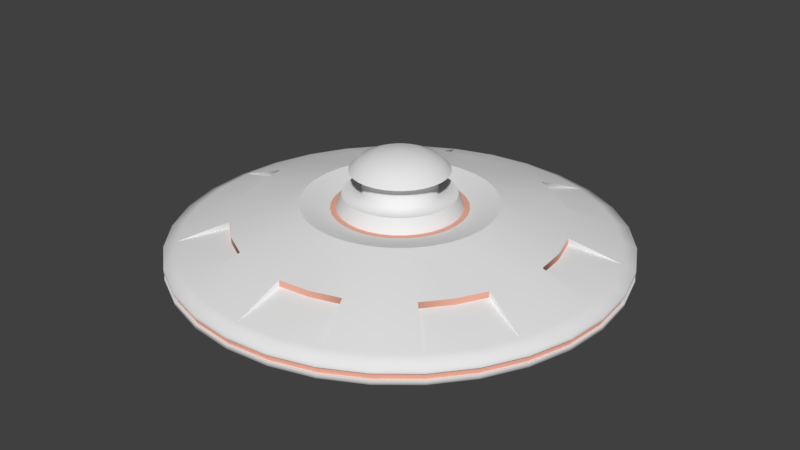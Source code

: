 # Source: AlienShip.blend  (saved by Blender 2.79.0; exported with 4.5.12 LTS)
import bpy
from mathutils import Matrix  # noqa: F401  (used for matrix-valued properties, if any)

bpy.ops.wm.read_factory_settings(use_empty=True)
scene = bpy.context.scene
scene.name = 'Scene'

# ---- collections
col_collection_1 = bpy.data.collections.new('Collection 1'); scene.collection.children.link(col_collection_1)

# ---- materials (node trees are filled in below, after node groups)
mat_shiny = bpy.data.materials.new('Shiny')
mat_shiny.alpha_threshold = 0.0
mat_shiny.roughness = 0.5
mat_lit = bpy.data.materials.new('Lit')
mat_lit.alpha_threshold = 0.0
mat_lit.roughness = 0.5
mat_material = bpy.data.materials.new('Material')
mat_material.alpha_threshold = 0.0
mat_material.roughness = 0.5

# ---- material node trees
mat_shiny.use_nodes = True; mat_shiny.node_tree.nodes.clear()
_N = mat_shiny.node_tree.nodes; _L = mat_shiny.node_tree.links
n0 = _N.new('ShaderNodeOutputMaterial'); n0.name = 'Material Output'; n0.location = (300, 300)
n1 = _N.new('ShaderNodeBsdfDiffuse'); n1.name = 'Diffuse BSDF'; n1.location = (10, 300)
_L.new(n1.outputs[0], n0.inputs[0])
n0.is_active_output = True
mat_lit.use_nodes = True; mat_lit.node_tree.nodes.clear()
_N = mat_lit.node_tree.nodes; _L = mat_lit.node_tree.links
n0 = _N.new('ShaderNodeOutputMaterial'); n0.name = 'Material Output'; n0.location = (300, 300)
n1 = _N.new('ShaderNodeBsdfDiffuse'); n1.name = 'Diffuse BSDF'; n1.location = (10, 300)
n1.inputs[0].default_value = (0.8, 0.406, 0.3071, 1.0)
_L.new(n1.outputs[0], n0.inputs[0])
n0.is_active_output = True
mat_material.use_nodes = True; mat_material.node_tree.nodes.clear()
_N = mat_material.node_tree.nodes; _L = mat_material.node_tree.links
n0 = _N.new('ShaderNodeOutputMaterial'); n0.name = 'Material Output'; n0.location = (300, 300)
n1 = _N.new('ShaderNodeBsdfDiffuse'); n1.name = 'Diffuse BSDF'; n1.location = (10, 300)
_L.new(n1.outputs[0], n0.inputs[0])
n0.is_active_output = True

# ---- world
world_world = bpy.data.worlds.new('World'); scene.world = world_world
world_world.color = (0.05088, 0.05088, 0.05088)
world_world.use_sun_shadow = False
world_world.sun_shadow_jitter_overblur = 0.0
world_world.cycles.sampling_method = 'MANUAL'

# ---- meshes
me_alienship = bpy.data.meshes.new('AlienShip')
me_alienship.from_pydata([(0.0, -0.01515, -1.0), (7.392e-08, 0.1765, -0.4259), (0.1951, -0.01515, -0.9808), (0.08309, 0.1765, -0.4177), (0.3827, -0.01515, -0.9239), (0.163, 0.1765, -0.3935), (0.5556, -0.01515, -0.8315), (0.2366, 0.1765, -0.3541), (0.7071, -0.01515, -0.7071), (0.3012, 0.1765, -0.3012), (0.8315, -0.01515, -0.5556), (0.3541, 0.1765, -0.2366), (0.9239, -0.01515, -0.3827), (0.3935, 0.1765, -0.163), (0.9808, -0.01515, -0.1951), (0.4177, 0.1765, -0.08309), (1.0, -0.01515, -7.484e-08), (0.4259, 0.1765, -2.008e-07), (0.9808, -0.01515, 0.1951), (0.4177, 0.1765, 0.08309), (0.9239, -0.01515, 0.3827), (0.3935, 0.1765, 0.163), (0.8315, -0.01515, 0.5556), (0.3541, 0.1765, 0.2366), (0.7071, -0.01515, 0.7071), (0.3012, 0.1765, 0.3012), (0.5556, -0.01515, 0.8315), (0.2366, 0.1765, 0.3541), (0.3827, -0.01515, 0.9239), (0.163, 0.1765, 0.3935), (0.1951, -0.01515, 0.9808), (0.08309, 0.1765, 0.4177), (-3.258e-07, -0.01515, 1.0), (-6.486e-08, 0.1765, 0.4259), (-0.1951, -0.01515, 0.9808), (-0.08309, 0.1765, 0.4177), (-0.3827, -0.01515, 0.9239), (-0.163, 0.1765, 0.3935), (-0.5556, -0.01515, 0.8315), (-0.2366, 0.1765, 0.3541), (-0.7071, -0.01515, 0.7071), (-0.3012, 0.1765, 0.3012), (-0.8315, -0.01515, 0.5556), (-0.3541, 0.1765, 0.2366), (-0.9239, -0.01515, 0.3827), (-0.3935, 0.1765, 0.163), (-0.9808, -0.01515, 0.1951), (-0.4177, 0.1765, 0.08309), (-1.0, -0.01515, -9.649e-07), (-0.4259, 0.1765, -5.799e-07), (-0.9808, -0.01515, -0.1951), (-0.4177, 0.1765, -0.08309), (-0.9239, -0.01515, -0.3827), (-0.3935, 0.1765, -0.163), (-0.8315, -0.01515, -0.5556), (-0.3541, 0.1765, -0.2366), (-0.7071, -0.01515, -0.7071), (-0.3012, 0.1765, -0.3012), (-0.5556, -0.01515, -0.8315), (-0.2366, 0.1765, -0.3541), (-0.3827, -0.01515, -0.9239), (-0.163, 0.1765, -0.3935), (-0.1951, -0.01515, -0.9808), (-0.08309, 0.1765, -0.4177), (0.0, 0.002243, -1.0), (0.1951, 0.002243, -0.9808), (0.3827, 0.002243, -0.9239), (0.5556, 0.002243, -0.8315), (0.7071, 0.002243, -0.7071), (0.8315, 0.002243, -0.5556), (0.9239, 0.002243, -0.3827), (0.9808, 0.002243, -0.1951), (1.0, 0.002243, -7.56e-08), (0.9808, 0.002243, 0.1951), (0.9239, 0.002243, 0.3827), (0.8315, 0.002243, 0.5556), (0.7071, 0.002243, 0.7071), (0.5556, 0.002243, 0.8315), (0.3827, 0.002243, 0.9239), (0.1951, 0.002243, 0.9808), (-3.258e-07, 0.002243, 1.0), (-0.1951, 0.002243, 0.9808), (-0.3827, 0.002243, 0.9239), (-0.5556, 0.002243, 0.8315), (-0.7071, 0.002243, 0.7071), (-0.8315, 0.002243, 0.5556), (-0.9239, 0.002243, 0.3827), (-0.9808, 0.002243, 0.1951), (-1.0, 0.002243, -9.657e-07), (-0.9808, 0.002243, -0.1951), (-0.9239, 0.002243, -0.3827), (-0.8315, 0.002243, -0.5556), (-0.7071, 0.002243, -0.7071), (-0.5556, 0.002243, -0.8315), (-0.3827, 0.002243, -0.9239), (-0.1951, 0.002243, -0.9808), (3.191e-08, 0.1071, -0.7177), (0.14, 0.1071, -0.7039), (0.2747, 0.1071, -0.6631), (0.3987, 0.1071, -0.5968), (0.5075, 0.1071, -0.5075), (0.5968, 0.1071, -0.3987), (0.6631, 0.1071, -0.2747), (0.7039, 0.1071, -0.14), (0.7177, 0.1071, -1.379e-07), (0.7039, 0.1071, 0.14), (0.6631, 0.1071, 0.2747), (0.5968, 0.1071, 0.3987), (0.5075, 0.1071, 0.5075), (0.3987, 0.1071, 0.5968), (0.2747, 0.1071, 0.6631), (0.14, 0.1071, 0.7039), (-2.02e-07, 0.1071, 0.7177), (-0.14, 0.1071, 0.7039), (-0.2747, 0.1071, 0.6631), (-0.3987, 0.1071, 0.5968), (-0.5075, 0.1071, 0.5075), (-0.5968, 0.1071, 0.3987), (-0.6631, 0.1071, 0.2747), (-0.7039, 0.1071, 0.14), (-0.7177, 0.1071, -7.767e-07), (-0.7039, 0.1071, -0.14), (-0.6631, 0.1071, -0.2747), (-0.5968, 0.1071, -0.3987), (-0.5075, 0.1071, -0.5075), (-0.3987, 0.1071, -0.5968), (-0.2747, 0.1071, -0.6631), (-0.14, 0.1071, -0.7039), (0.0529, 0.1503, -0.266), (4.594e-08, 0.1503, -0.2712), (0.1038, 0.1503, -0.2505), (0.1507, 0.1503, -0.2255), (0.1917, 0.1503, -0.1917), (0.2255, 0.1503, -0.1507), (0.2505, 0.1503, -0.1038), (0.266, 0.1503, -0.0529), (0.2712, 0.1503, -2.052e-07), (0.266, 0.1503, 0.0529), (0.2505, 0.1503, 0.1038), (0.2255, 0.1503, 0.1507), (0.1917, 0.1503, 0.1917), (0.1507, 0.1503, 0.2255), (0.1038, 0.1503, 0.2505), (0.0529, 0.1503, 0.266), (1.398e-08, 0.1503, 0.2712), (-0.0529, 0.1503, 0.266), (-0.1038, 0.1503, 0.2505), (-0.1507, 0.1503, 0.2255), (-0.1917, 0.1503, 0.1917), (-0.2255, 0.1503, 0.1507), (-0.2505, 0.1503, 0.1038), (-0.266, 0.1503, 0.0529), (-0.2712, 0.1503, -4.883e-07), (-0.266, 0.1503, -0.0529), (-0.2505, 0.1503, -0.1038), (-0.2255, 0.1503, -0.1507), (-0.1917, 0.1503, -0.1917), (-0.1507, 0.1503, -0.2255), (-0.1038, 0.1503, -0.2505), (-0.0529, 0.1503, -0.266), (0.05765, 0.1503, -0.2898), (8.595e-08, 0.1503, -0.2955), (0.1131, 0.1503, -0.273), (0.1642, 0.1503, -0.2457), (0.2089, 0.1503, -0.2089), (0.2457, 0.1503, -0.1642), (0.273, 0.1503, -0.1131), (0.2898, 0.1503, -0.05765), (0.2955, 0.1503, -2.328e-07), (0.2898, 0.1503, 0.05765), (0.273, 0.1503, 0.1131), (0.2457, 0.1503, 0.1642), (0.2089, 0.1503, 0.2089), (0.1642, 0.1503, 0.2457), (0.1131, 0.1503, 0.273), (0.05765, 0.1503, 0.2898), (-1.034e-08, 0.1503, 0.2955), (-0.05765, 0.1503, 0.2898), (-0.1131, 0.1503, 0.273), (-0.1642, 0.1503, 0.2457), (-0.2089, 0.1503, 0.2089), (-0.2457, 0.1503, 0.1642), (-0.273, 0.1503, 0.1131), (-0.2898, 0.1503, 0.05765), (-0.2955, 0.1503, -4.958e-07), (-0.2898, 0.1503, -0.05765), (-0.273, 0.1503, -0.1131), (-0.2457, 0.1503, -0.1642), (-0.2089, 0.1503, -0.209), (-0.1642, 0.1503, -0.2457), (-0.1131, 0.1503, -0.273), (-0.05765, 0.1503, -0.2898), (0.04813, 0.216, -0.242), (5.039e-08, 0.216, -0.2467), (0.09441, 0.216, -0.2279), (0.1371, 0.216, -0.2051), (0.1744, 0.216, -0.1744), (0.2051, 0.216, -0.1371), (0.2279, 0.216, -0.09441), (0.242, 0.216, -0.04813), (0.2467, 0.216, -2.158e-07), (0.242, 0.216, 0.04813), (0.2279, 0.216, 0.09441), (0.2051, 0.216, 0.1371), (0.1744, 0.216, 0.1744), (0.1371, 0.216, 0.2051), (0.09441, 0.216, 0.2279), (0.04813, 0.216, 0.242), (2.132e-08, 0.216, 0.2467), (-0.04813, 0.216, 0.242), (-0.09441, 0.216, 0.2279), (-0.1371, 0.216, 0.2051), (-0.1744, 0.216, 0.1744), (-0.2051, 0.216, 0.1371), (-0.2279, 0.216, 0.09441), (-0.242, 0.216, 0.04813), (-0.2467, 0.216, -4.733e-07), (-0.242, 0.216, -0.04813), (-0.2279, 0.216, -0.09441), (-0.2051, 0.216, -0.1371), (-0.1744, 0.216, -0.1744), (-0.1371, 0.216, -0.2051), (-0.09441, 0.216, -0.2279), (-0.04813, 0.216, -0.242), (0.03149, 0.216, -0.1583), (6.822e-08, 0.216, -0.1614), (0.06178, 0.216, -0.1491), (0.08969, 0.216, -0.1342), (0.1142, 0.216, -0.1142), (0.1342, 0.216, -0.08969), (0.1491, 0.216, -0.06178), (0.1583, 0.216, -0.0315), (0.1614, 0.216, -2.436e-07), (0.1583, 0.216, 0.03149), (0.1491, 0.216, 0.06178), (0.1342, 0.216, 0.08969), (0.1142, 0.216, 0.1142), (0.08969, 0.216, 0.1342), (0.06178, 0.216, 0.1491), (0.03149, 0.216, 0.1583), (4.919e-08, 0.216, 0.1614), (-0.03149, 0.216, 0.1583), (-0.06178, 0.216, 0.1491), (-0.08969, 0.216, 0.1342), (-0.1142, 0.216, 0.1142), (-0.1342, 0.216, 0.08969), (-0.1491, 0.216, 0.06178), (-0.1583, 0.216, 0.03149), (-0.1614, 0.216, -4.122e-07), (-0.1583, 0.216, -0.0315), (-0.1491, 0.216, -0.06178), (-0.1342, 0.216, -0.08969), (-0.1142, 0.216, -0.1142), (-0.08969, 0.216, -0.1342), (-0.06178, 0.216, -0.1491), (-0.03149, 0.216, -0.1583), (0.0, -0.04592, -1.0), (0.1951, -0.04592, -0.9808), (0.3827, -0.04592, -0.9239), (0.5556, -0.04592, -0.8315), (0.7071, -0.04592, -0.7071), (0.8315, -0.04592, -0.5556), (0.9239, -0.04592, -0.3827), (0.9808, -0.04592, -0.1951), (1.0, -0.04592, -7.349e-08), (0.9808, -0.04592, 0.1951), (0.9239, -0.04592, 0.3827), (0.8315, -0.04592, 0.5556), (0.7071, -0.04592, 0.7071), (0.5556, -0.04592, 0.8315), (0.3827, -0.04592, 0.9239), (0.1951, -0.04592, 0.9808), (-3.258e-07, -0.04592, 1.0), (-0.1951, -0.04592, 0.9808), (-0.3827, -0.04592, 0.9239), (-0.5556, -0.04592, 0.8315), (-0.7071, -0.04592, 0.7071), (-0.8315, -0.04592, 0.5556), (-0.9239, -0.04592, 0.3827), (-0.9808, -0.04592, 0.1951), (-1.0, -0.04592, -9.636e-07), (-0.9808, -0.04592, -0.1951), (-0.9239, -0.04592, -0.3827), (-0.8315, -0.04592, -0.5556), (-0.7071, -0.04592, -0.7071), (-0.5556, -0.04592, -0.8315), (-0.3827, -0.04592, -0.9239), (-0.1951, -0.04592, -0.9808), (-4.337e-19, -0.0613, -1.0), (0.1951, -0.0613, -0.9808), (0.3827, -0.0613, -0.9239), (0.5556, -0.0613, -0.8315), (0.7071, -0.0613, -0.7071), (0.8315, -0.0613, -0.5556), (0.9239, -0.0613, -0.3827), (0.9808, -0.0613, -0.1951), (1.0, -0.0613, -7.282e-08), (0.9808, -0.0613, 0.1951), (0.9239, -0.0613, 0.3827), (0.8315, -0.0613, 0.5556), (0.7071, -0.0613, 0.7071), (0.5556, -0.0613, 0.8315), (0.3827, -0.0613, 0.9239), (0.1951, -0.0613, 0.9808), (-3.258e-07, -0.0613, 1.0), (-0.1951, -0.0613, 0.9808), (-0.3827, -0.0613, 0.9239), (-0.5556, -0.0613, 0.8315), (-0.7071, -0.0613, 0.7071), (-0.8315, -0.0613, 0.5556), (-0.9239, -0.0613, 0.3827), (-0.9808, -0.0613, 0.1951), (-1.0, -0.0613, -9.629e-07), (-0.9808, -0.0613, -0.1951), (-0.9239, -0.0613, -0.3827), (-0.8315, -0.0613, -0.5556), (-0.7071, -0.0613, -0.7071), (-0.5556, -0.0613, -0.8315), (-0.3827, -0.0613, -0.9239), (-0.1951, -0.0613, -0.9808), (4.078e-08, -0.1572, -0.6566), (0.1281, -0.1572, -0.6439), (0.2513, -0.1572, -0.6066), (0.3648, -0.1572, -0.5459), (0.4643, -0.1572, -0.4643), (0.5459, -0.1572, -0.3648), (0.6066, -0.1572, -0.2513), (0.6439, -0.1572, -0.1281), (0.6566, -0.1572, -1.406e-07), (0.6439, -0.1572, 0.1281), (0.6066, -0.1572, 0.2513), (0.5459, -0.1572, 0.3648), (0.4643, -0.1572, 0.4643), (0.3648, -0.1572, 0.5459), (0.2513, -0.1572, 0.6066), (0.1281, -0.1572, 0.6439), (-1.732e-07, -0.1572, 0.6566), (-0.1281, -0.1572, 0.6439), (-0.2513, -0.1572, 0.6066), (-0.3648, -0.1572, 0.5459), (-0.4643, -0.1572, 0.4643), (-0.5459, -0.1572, 0.3648), (-0.6066, -0.1572, 0.2513), (-0.6439, -0.1572, 0.1281), (-0.6566, -0.1572, -7.25e-07), (-0.6439, -0.1572, -0.1281), (-0.6066, -0.1572, -0.2513), (-0.5459, -0.1572, -0.3648), (-0.4643, -0.1572, -0.4643), (-0.3648, -0.1572, -0.5459), (-0.2513, -0.1572, -0.6066), (-0.1281, -0.1572, -0.6439), (7.293e-08, -0.2126, -0.416), (0.08116, -0.2126, -0.408), (0.1592, -0.2126, -0.3844), (0.2311, -0.2126, -0.3459), (0.2942, -0.2126, -0.2942), (0.3459, -0.2126, -0.2311), (0.3844, -0.2126, -0.1592), (0.408, -0.2126, -0.08116), (0.416, -0.2126, -1.954e-07), (0.408, -0.2126, 0.08116), (0.3844, -0.2126, 0.1592), (0.3459, -0.2126, 0.2311), (0.2942, -0.2126, 0.2942), (0.2311, -0.2126, 0.3459), (0.1592, -0.2126, 0.3844), (0.08116, -0.2126, 0.408), (-6.263e-08, -0.2126, 0.416), (-0.08116, -0.2126, 0.408), (-0.1592, -0.2126, 0.3844), (-0.2311, -0.2126, 0.3459), (-0.2942, -0.2126, 0.2942), (-0.3459, -0.2126, 0.2311), (-0.3844, -0.2126, 0.1592), (-0.408, -0.2126, 0.08116), (-0.416, -0.2126, -5.657e-07), (-0.408, -0.2126, -0.08116), (-0.3844, -0.2126, -0.1592), (-0.3459, -0.2126, -0.2311), (-0.2942, -0.2126, -0.2942), (-0.2311, -0.2126, -0.3459), (-0.1592, -0.2126, -0.3844), (-0.08116, -0.2126, -0.408), (-1.757e-08, -0.288, -0.1628), (0.03176, -0.288, -0.1597), (0.06231, -0.288, -0.1504), (0.09046, -0.288, -0.1354), (0.1151, -0.288, -0.1151), (0.1354, -0.288, -0.09046), (0.1504, -0.288, -0.06231), (0.1597, -0.288, -0.03176), (0.1628, -0.288, -1.873e-07), (0.1597, -0.288, 0.03176), (0.1504, -0.288, 0.06231), (0.1354, -0.288, 0.09046), (0.1151, -0.288, 0.1151), (0.09046, -0.288, 0.1354), (0.06231, -0.288, 0.1504), (0.03176, -0.288, 0.1597), (-2.386e-08, -0.288, 0.1628), (-0.03176, -0.288, 0.1597), (-0.06231, -0.288, 0.1504), (-0.09046, -0.288, 0.1354), (-0.1151, -0.288, 0.1151), (-0.1354, -0.288, 0.09046), (-0.1504, -0.288, 0.06231), (-0.1597, -0.288, 0.03176), (-0.1628, -0.288, -3.36e-07), (-0.1597, -0.288, -0.03176), (-0.1504, -0.288, -0.06231), (-0.1354, -0.288, -0.09046), (-0.1151, -0.288, -0.1151), (-0.09046, -0.288, -0.1354), (-0.06231, -0.288, -0.1504), (-0.03176, -0.288, -0.1597), (7.096e-08, -0.288, -0.4347), (0.0848, -0.288, -0.4263), (0.1663, -0.288, -0.4016), (0.2415, -0.288, -0.3614), (0.3074, -0.288, -0.3074), (0.3614, -0.288, -0.2415), (0.4016, -0.288, -0.1663), (0.4263, -0.288, -0.0848), (0.4347, -0.288, -1.873e-07), (0.4263, -0.288, 0.0848), (0.4016, -0.288, 0.1663), (0.3614, -0.288, 0.2415), (0.3074, -0.288, 0.3074), (0.2415, -0.288, 0.3614), (0.1663, -0.288, 0.4016), (0.0848, -0.288, 0.4263), (-7.068e-08, -0.288, 0.4347), (-0.0848, -0.288, 0.4263), (-0.1663, -0.288, 0.4016), (-0.2415, -0.288, 0.3614), (-0.3074, -0.288, 0.3074), (-0.3614, -0.288, 0.2415), (-0.4016, -0.288, 0.1663), (-0.4263, -0.288, 0.0848), (-0.4347, -0.288, -5.742e-07), (-0.4263, -0.288, -0.0848), (-0.4016, -0.288, -0.1663), (-0.3614, -0.288, -0.2415), (-0.3074, -0.288, -0.3074), (-0.2415, -0.288, -0.3614), (-0.1663, -0.288, -0.4016), (-0.0848, -0.288, -0.4263), (-1.757e-08, -0.2287, -0.1628), (0.03176, -0.2287, -0.1597), (0.06231, -0.2287, -0.1504), (0.09046, -0.2287, -0.1354), (0.1151, -0.2287, -0.1151), (0.1354, -0.2287, -0.09046), (0.1504, -0.2287, -0.06231), (0.1597, -0.2287, -0.03176), (0.1628, -0.2287, -1.898e-07), (0.1597, -0.2287, 0.03176), (0.1504, -0.2287, 0.06231), (0.1354, -0.2287, 0.09046), (0.1151, -0.2287, 0.1151), (0.09046, -0.2287, 0.1354), (0.06231, -0.2287, 0.1504), (0.03176, -0.2287, 0.1597), (-2.386e-08, -0.2287, 0.1628), (-0.03176, -0.2287, 0.1597), (-0.06231, -0.2287, 0.1504), (-0.09046, -0.2287, 0.1354), (-0.1151, -0.2287, 0.1151), (-0.1354, -0.2287, 0.09046), (-0.1504, -0.2287, 0.06231), (-0.1597, -0.2287, 0.03176), (-0.1628, -0.2287, -3.386e-07), (-0.1597, -0.2287, -0.03176), (-0.1504, -0.2287, -0.06231), (-0.1354, -0.2287, -0.09046), (-0.1151, -0.2287, -0.1151), (-0.09046, -0.2287, -0.1354), (-0.06231, -0.2287, -0.1504), (-0.03176, -0.2287, -0.1597), (0.03149, 0.3203, -0.1583), (6.822e-08, 0.3203, -0.1614), (0.06178, 0.3203, -0.1491), (0.08969, 0.3203, -0.1342), (0.1142, 0.3203, -0.1142), (0.1342, 0.3203, -0.08969), (0.1491, 0.3203, -0.06178), (0.1583, 0.3203, -0.0315), (0.1614, 0.3203, -2.482e-07), (0.1583, 0.3203, 0.03149), (0.1491, 0.3203, 0.06178), (0.1342, 0.3203, 0.08969), (0.1142, 0.3203, 0.1142), (0.08969, 0.3203, 0.1342), (0.06178, 0.3203, 0.1491), (0.03149, 0.3203, 0.1583), (4.919e-08, 0.3203, 0.1614), (-0.03149, 0.3203, 0.1583), (-0.06178, 0.3203, 0.1491), (-0.08969, 0.3203, 0.1342), (-0.1142, 0.3203, 0.1142), (-0.1342, 0.3203, 0.08969), (-0.1491, 0.3203, 0.06178), (-0.1583, 0.3203, 0.03149), (-0.1614, 0.3203, -4.167e-07), (-0.1583, 0.3203, -0.0315), (-0.1491, 0.3203, -0.06178), (-0.1342, 0.3203, -0.08969), (-0.1142, 0.3203, -0.1142), (-0.08969, 0.3203, -0.1342), (-0.06178, 0.3203, -0.1491), (-0.03149, 0.3203, -0.1583), (0.04208, 0.3203, -0.2116), (6.16e-08, 0.3203, -0.2157), (0.08255, 0.3203, -0.1993), (0.1198, 0.3203, -0.1794), (0.1525, 0.3203, -0.1525), (0.1794, 0.3203, -0.1198), (0.1993, 0.3203, -0.08255), (0.2116, 0.3203, -0.04209), (0.2157, 0.3203, -2.322e-07), (0.2116, 0.3203, 0.04208), (0.1993, 0.3203, 0.08255), (0.1794, 0.3203, 0.1198), (0.1525, 0.3203, 0.1525), (0.1198, 0.3203, 0.1794), (0.08255, 0.3203, 0.1993), (0.04208, 0.3203, 0.2116), (3.618e-08, 0.3203, 0.2157), (-0.04208, 0.3203, 0.2116), (-0.08255, 0.3203, 0.1993), (-0.1198, 0.3203, 0.1794), (-0.1525, 0.3203, 0.1525), (-0.1794, 0.3203, 0.1198), (-0.1993, 0.3203, 0.08255), (-0.2116, 0.3203, 0.04208), (-0.2157, 0.3203, -4.574e-07), (-0.2116, 0.3203, -0.04209), (-0.1993, 0.3203, -0.08255), (-0.1794, 0.3203, -0.1198), (-0.1525, 0.3203, -0.1525), (-0.1198, 0.3203, -0.1794), (-0.08255, 0.3203, -0.1993), (-0.04208, 0.3203, -0.2116), (0.03438, 0.361, -0.1728), (6.872e-08, 0.361, -0.1762), (0.06744, 0.361, -0.1628), (0.09791, 0.361, -0.1465), (0.1246, 0.361, -0.1246), (0.1465, 0.361, -0.09791), (0.1628, 0.361, -0.06744), (0.1728, 0.361, -0.03438), (0.1762, 0.361, -2.469e-07), (0.1728, 0.361, 0.03438), (0.1628, 0.361, 0.06744), (0.1465, 0.361, 0.09791), (0.1246, 0.361, 0.1246), (0.09791, 0.361, 0.1465), (0.06744, 0.361, 0.1628), (0.03438, 0.361, 0.1728), (4.796e-08, 0.361, 0.1762), (-0.03438, 0.361, 0.1728), (-0.06744, 0.361, 0.1628), (-0.09791, 0.361, 0.1465), (-0.1246, 0.361, 0.1246), (-0.1465, 0.361, 0.09791), (-0.1628, 0.361, 0.06744), (-0.1728, 0.361, 0.03438), (-0.1762, 0.361, -4.309e-07), (-0.1728, 0.361, -0.03438), (-0.1628, 0.361, -0.06744), (-0.1465, 0.361, -0.09791), (-0.1246, 0.361, -0.1246), (-0.09791, 0.361, -0.1465), (-0.06744, 0.361, -0.1628), (-0.03438, 0.361, -0.1728), (0.02045, 0.3915, -0.1028), (8.281e-08, 0.3915, -0.1048), (0.04012, 0.3915, -0.09685), (0.05824, 0.3915, -0.08717), (0.07413, 0.3915, -0.07413), (0.08717, 0.3915, -0.05824), (0.09685, 0.3915, -0.04012), (0.1028, 0.3915, -0.02045), (0.1048, 0.3915, -2.706e-07), (0.1028, 0.3915, 0.02045), (0.09685, 0.3915, 0.04012), (0.08717, 0.3915, 0.05824), (0.07413, 0.3915, 0.07413), (0.05824, 0.3915, 0.08716), (0.04012, 0.3915, 0.09685), (0.02045, 0.3915, 0.1028), (7.046e-08, 0.3915, 0.1048), (-0.02045, 0.3915, 0.1028), (-0.04012, 0.3915, 0.09685), (-0.05824, 0.3915, 0.08716), (-0.07413, 0.3915, 0.07413), (-0.08717, 0.3915, 0.05824), (-0.09685, 0.3915, 0.04012), (-0.1028, 0.3915, 0.02045), (-0.1048, 0.3915, -3.801e-07), (-0.1028, 0.3915, -0.02045), (-0.09685, 0.3915, -0.04012), (-0.08716, 0.3915, -0.05824), (-0.07413, 0.3915, -0.07413), (-0.05824, 0.3915, -0.08717), (-0.04012, 0.3915, -0.09685), (-0.02045, 0.3915, -0.1028), (1.019e-07, 0.4057, -2.992e-07), (1.701e-09, -0.01515, -0.9857), (0.1923, -0.01515, -0.9668), (0.3772, -0.01515, -0.9107), (0.5476, -0.01515, -0.8196), (0.697, -0.01515, -0.697), (0.8196, -0.01515, -0.5476), (0.9107, -0.01515, -0.3772), (0.9668, -0.01515, -0.1923), (0.9857, -0.01515, -7.782e-08), (0.9668, -0.01515, 0.1923), (0.9107, -0.01515, 0.3772), (0.8196, -0.01515, 0.5476), (0.697, -0.01515, 0.697), (0.5476, -0.01515, 0.8196), (0.3772, -0.01515, 0.9107), (0.1923, -0.01515, 0.9668), (-3.195e-07, -0.01515, 0.9857), (-0.1923, -0.01515, 0.9668), (-0.3772, -0.01515, 0.9107), (-0.5476, -0.01515, 0.8196), (-0.697, -0.01515, 0.697), (-0.8196, -0.01515, 0.5476), (-0.9107, -0.01515, 0.3772), (-0.9668, -0.01515, 0.1923), (-0.9857, -0.01515, -9.552e-07), (-0.9668, -0.01515, -0.1923), (-0.9107, -0.01515, -0.3772), (-0.8196, -0.01515, -0.5476), (-0.697, -0.01515, -0.697), (-0.5476, -0.01515, -0.8196), (-0.3772, -0.01515, -0.9107), (-0.1923, -0.01515, -0.9668), (1.701e-09, -0.04592, -0.9857), (0.1923, -0.04592, -0.9668), (0.3772, -0.04592, -0.9107), (0.5476, -0.04592, -0.8196), (0.697, -0.04592, -0.697), (0.8196, -0.04592, -0.5476), (0.9107, -0.04592, -0.3772), (0.9668, -0.04592, -0.1923), (0.9857, -0.04592, -7.647e-08), (0.9668, -0.04592, 0.1923), (0.9107, -0.04592, 0.3772), (0.8196, -0.04592, 0.5476), (0.697, -0.04592, 0.697), (0.5476, -0.04592, 0.8196), (0.3772, -0.04592, 0.9107), (0.1923, -0.04592, 0.9668), (-3.195e-07, -0.04592, 0.9857), (-0.1923, -0.04592, 0.9668), (-0.3772, -0.04592, 0.9107), (-0.5476, -0.04592, 0.8196), (-0.697, -0.04592, 0.697), (-0.8196, -0.04592, 0.5476), (-0.9107, -0.04592, 0.3772), (-0.9668, -0.04592, 0.1923), (-0.9857, -0.04592, -9.538e-07), (-0.9668, -0.04592, -0.1923), (-0.9107, -0.04592, -0.3772), (-0.8196, -0.04592, -0.5476), (-0.697, -0.04592, -0.697), (-0.5476, -0.04592, -0.8196), (-0.3772, -0.04592, -0.9107), (-0.1923, -0.04592, -0.9668), (0.183, 0.02536, -0.9198), (0.521, 0.02536, -0.7797), (0.6631, 0.02536, -0.6631), (0.7797, 0.02536, -0.521), (0.9378, 0.02536, -8.932e-08), (0.9198, 0.02536, 0.183), (0.8664, 0.02536, 0.3589), (0.7797, 0.02536, 0.521), (0.521, 0.02536, 0.7797), (0.183, 0.02536, 0.9198), (-0.183, 0.02536, 0.9198), (-0.3589, 0.02536, 0.8664), (-0.521, 0.02536, 0.7797), (-0.7797, 0.02536, 0.521), (-0.9198, 0.02536, -0.183), (-0.8664, 0.02536, -0.3589), (-0.6631, 0.02536, -0.6631), (-0.521, 0.02536, -0.7797), (7.035e-09, 0.02536, -0.9378), (3.191e-08, 0.07972, -0.7177), (-0.14, 0.07972, -0.7039), (-0.2747, 0.07972, -0.6631), (-0.5968, 0.07972, -0.3987), (-0.5075, 0.07972, -0.5075), (-0.6631, 0.07972, -0.2747), (-0.7039, 0.07972, 0.14), (-0.7177, 0.07972, -7.755e-07), (-0.6631, 0.07972, 0.2747), (-0.3987, 0.07972, 0.5968), (-0.5075, 0.07972, 0.5075), (-0.2747, 0.07972, 0.6631), (0.14, 0.07972, 0.7039), (-2.02e-07, 0.07972, 0.7177), (0.2747, 0.07972, 0.6631), (0.5968, 0.07972, 0.3987), (0.5075, 0.07972, 0.5075), (0.6631, 0.07972, 0.2747), (0.7039, 0.07972, -0.14), (0.7177, 0.07972, -1.367e-07), (0.6631, 0.07972, -0.2747), (0.3987, 0.07972, -0.5968), (0.5075, 0.07972, -0.5075), (0.2747, 0.07972, -0.6631), (0.3589, 0.02536, -0.8664), (0.8664, 0.02536, -0.3589), (0.9198, 0.02536, -0.183), (0.6631, 0.02536, 0.6631), (0.3589, 0.02536, 0.8664), (-2.985e-07, 0.02536, 0.9378), (-0.6631, 0.02536, 0.6631), (-0.8664, 0.02536, 0.3589), (-0.9198, 0.02536, 0.1829), (-0.9378, 0.02536, -9.24e-07), (-0.7797, 0.02536, -0.521), (-0.3589, 0.02536, -0.8664), (-0.1829, 0.02536, -0.9198)], [], [(96, 1, 3, 97), (97, 3, 5, 98), (98, 5, 7, 99), (99, 7, 9, 100), (100, 9, 11, 101), (101, 11, 13, 102), (102, 13, 15, 103), (103, 15, 17, 104), (104, 17, 19, 105), (105, 19, 21, 106), (106, 21, 23, 107), (107, 23, 25, 108), (108, 25, 27, 109), (109, 27, 29, 110), (110, 29, 31, 111), (111, 31, 33, 112), (112, 33, 35, 113), (113, 35, 37, 114), (114, 37, 39, 115), (115, 39, 41, 116), (116, 41, 43, 117), (117, 43, 45, 118), (118, 45, 47, 119), (119, 47, 49, 120), (120, 49, 51, 121), (121, 51, 53, 122), (122, 53, 55, 123), (123, 55, 57, 124), (124, 57, 59, 125), (125, 59, 61, 126), (7, 5, 162, 163), (126, 61, 63, 127), (127, 63, 1, 96), (58, 60, 639, 638), (62, 95, 64, 0), (60, 94, 95, 62), (58, 93, 94, 60), (56, 92, 93, 58), (54, 91, 92, 56), (52, 90, 91, 54), (50, 89, 90, 52), (48, 88, 89, 50), (46, 87, 88, 48), (44, 86, 87, 46), (42, 85, 86, 44), (40, 84, 85, 42), (38, 83, 84, 40), (36, 82, 83, 38), (34, 81, 82, 36), (32, 80, 81, 34), (30, 79, 80, 32), (28, 78, 79, 30), (26, 77, 78, 28), (24, 76, 77, 26), (22, 75, 76, 24), (20, 74, 75, 22), (18, 73, 74, 20), (16, 72, 73, 18), (14, 71, 72, 16), (12, 70, 71, 14), (10, 69, 70, 12), (8, 68, 69, 10), (6, 67, 68, 8), (4, 66, 67, 6), (2, 65, 66, 4), (0, 64, 65, 2), (723, 118, 700), (690, 125, 126, 727), (689, 124, 125, 690), (104, 677, 711), (107, 108, 708, 707), (687, 121, 122, 688), (725, 120, 121, 687), (686, 117, 118, 723), (722, 116, 117, 686), (116, 722, 702), (122, 123, 695, 697), (683, 113, 114, 684), (721, 112, 113, 683), (717, 102, 712), (681, 109, 110, 720), (719, 108, 109, 681), (123, 124, 696, 695), (678, 105, 106, 679), (677, 104, 105, 678), (110, 111, 704, 706), (684, 114, 703), (676, 101, 102, 717), (675, 100, 101, 676), (100, 675, 714), (111, 112, 705, 704), (673, 97, 98, 716), (691, 96, 97, 673), (157, 156, 220, 221), (25, 23, 171, 172), (43, 41, 180, 181), (61, 59, 189, 190), (17, 15, 167, 168), (35, 33, 176, 177), (53, 51, 185, 186), (9, 7, 163, 164), (27, 25, 172, 173), (45, 43, 181, 182), (63, 61, 190, 191), (19, 17, 168, 169), (37, 35, 177, 178), (55, 53, 186, 187), (11, 9, 164, 165), (29, 27, 173, 174), (47, 45, 182, 183), (3, 1, 161, 160), (1, 63, 191, 161), (21, 19, 169, 170), (39, 37, 178, 179), (57, 55, 187, 188), (13, 11, 165, 166), (31, 29, 174, 175), (49, 47, 183, 184), (5, 3, 160, 162), (23, 21, 170, 171), (41, 39, 179, 180), (59, 57, 188, 189), (15, 13, 166, 167), (33, 31, 175, 176), (51, 49, 184, 185), (129, 128, 160, 161), (128, 130, 162, 160), (130, 131, 163, 162), (131, 132, 164, 163), (132, 133, 165, 164), (133, 134, 166, 165), (134, 135, 167, 166), (135, 136, 168, 167), (136, 137, 169, 168), (137, 138, 170, 169), (138, 139, 171, 170), (139, 140, 172, 171), (140, 141, 173, 172), (141, 142, 174, 173), (142, 143, 175, 174), (143, 144, 176, 175), (144, 145, 177, 176), (145, 146, 178, 177), (146, 147, 179, 178), (147, 148, 180, 179), (148, 149, 181, 180), (149, 150, 182, 181), (150, 151, 183, 182), (151, 152, 184, 183), (152, 153, 185, 184), (153, 154, 186, 185), (154, 155, 187, 186), (155, 156, 188, 187), (156, 157, 189, 188), (157, 158, 190, 189), (158, 159, 191, 190), (159, 129, 161, 191), (193, 223, 255, 225), (144, 143, 207, 208), (131, 130, 194, 195), (158, 157, 221, 222), (145, 144, 208, 209), (132, 131, 195, 196), (159, 158, 222, 223), (146, 145, 209, 210), (133, 132, 196, 197), (129, 159, 223, 193), (147, 146, 210, 211), (134, 133, 197, 198), (148, 147, 211, 212), (135, 134, 198, 199), (149, 148, 212, 213), (136, 135, 199, 200), (150, 149, 213, 214), (137, 136, 200, 201), (151, 150, 214, 215), (138, 137, 201, 202), (152, 151, 215, 216), (139, 138, 202, 203), (153, 152, 216, 217), (140, 139, 203, 204), (154, 153, 217, 218), (141, 140, 204, 205), (155, 154, 218, 219), (142, 141, 205, 206), (128, 129, 193, 192), (156, 155, 219, 220), (143, 142, 206, 207), (130, 128, 192, 194), (280, 281, 313, 312), (211, 210, 242, 243), (198, 197, 229, 230), (212, 211, 243, 244), (199, 198, 230, 231), (213, 212, 244, 245), (200, 199, 231, 232), (214, 213, 245, 246), (201, 200, 232, 233), (215, 214, 246, 247), (202, 201, 233, 234), (216, 215, 247, 248), (203, 202, 234, 235), (217, 216, 248, 249), (204, 203, 235, 236), (218, 217, 249, 250), (205, 204, 236, 237), (219, 218, 250, 251), (206, 205, 237, 238), (192, 193, 225, 224), (220, 219, 251, 252), (207, 206, 238, 239), (194, 192, 224, 226), (221, 220, 252, 253), (208, 207, 239, 240), (195, 194, 226, 227), (222, 221, 253, 254), (209, 208, 240, 241), (196, 195, 227, 228), (223, 222, 254, 255), (210, 209, 241, 242), (197, 196, 228, 229), (258, 257, 642, 643), (284, 283, 668, 669), (40, 42, 630, 629), (257, 256, 641, 642), (283, 282, 667, 668), (22, 24, 621, 620), (282, 281, 666, 667), (4, 6, 612, 611), (56, 58, 638, 637), (281, 280, 665, 666), (38, 40, 629, 628), (280, 279, 664, 665), (20, 22, 620, 619), (279, 278, 663, 664), (2, 4, 611, 610), (54, 56, 637, 636), (278, 277, 662, 663), (36, 38, 628, 627), (277, 276, 661, 662), (18, 20, 619, 618), (276, 275, 660, 661), (52, 54, 636, 635), (275, 274, 659, 660), (0, 2, 610, 609), (34, 36, 627, 626), (274, 273, 658, 659), (16, 18, 618, 617), (273, 272, 657, 658), (50, 52, 635, 634), (272, 271, 656, 657), (32, 34, 626, 625), (288, 289, 321, 320), (267, 268, 300, 299), (281, 282, 314, 313), (268, 269, 301, 300), (282, 283, 315, 314), (269, 270, 302, 301), (256, 257, 289, 288), (283, 284, 316, 315), (270, 271, 303, 302), (257, 258, 290, 289), (284, 285, 317, 316), (271, 272, 304, 303), (258, 259, 291, 290), (285, 286, 318, 317), (272, 273, 305, 304), (259, 260, 292, 291), (286, 287, 319, 318), (273, 274, 306, 305), (260, 261, 293, 292), (287, 256, 288, 319), (274, 275, 307, 306), (261, 262, 294, 293), (275, 276, 308, 307), (262, 263, 295, 294), (276, 277, 309, 308), (263, 264, 296, 295), (277, 278, 310, 309), (264, 265, 297, 296), (278, 279, 311, 310), (265, 266, 298, 297), (279, 280, 312, 311), (266, 267, 299, 298), (323, 324, 356, 355), (315, 316, 348, 347), (302, 303, 335, 334), (289, 290, 322, 321), (316, 317, 349, 348), (303, 304, 336, 335), (290, 291, 323, 322), (317, 318, 350, 349), (304, 305, 337, 336), (291, 292, 324, 323), (318, 319, 351, 350), (305, 306, 338, 337), (292, 293, 325, 324), (319, 288, 320, 351), (306, 307, 339, 338), (293, 294, 326, 325), (307, 308, 340, 339), (294, 295, 327, 326), (308, 309, 341, 340), (295, 296, 328, 327), (309, 310, 342, 341), (296, 297, 329, 328), (310, 311, 343, 342), (297, 298, 330, 329), (311, 312, 344, 343), (298, 299, 331, 330), (312, 313, 345, 344), (299, 300, 332, 331), (313, 314, 346, 345), (300, 301, 333, 332), (314, 315, 347, 346), (301, 302, 334, 333), (358, 359, 423, 422), (350, 351, 383, 382), (337, 338, 370, 369), (324, 325, 357, 356), (351, 320, 352, 383), (338, 339, 371, 370), (325, 326, 358, 357), (339, 340, 372, 371), (326, 327, 359, 358), (340, 341, 373, 372), (327, 328, 360, 359), (341, 342, 374, 373), (328, 329, 361, 360), (342, 343, 375, 374), (329, 330, 362, 361), (343, 344, 376, 375), (330, 331, 363, 362), (344, 345, 377, 376), (331, 332, 364, 363), (345, 346, 378, 377), (332, 333, 365, 364), (346, 347, 379, 378), (333, 334, 366, 365), (320, 321, 353, 352), (347, 348, 380, 379), (334, 335, 367, 366), (321, 322, 354, 353), (348, 349, 381, 380), (335, 336, 368, 367), (322, 323, 355, 354), (349, 350, 382, 381), (336, 337, 369, 368), (396, 397, 461, 460), (372, 373, 437, 436), (359, 360, 424, 423), (373, 374, 438, 437), (360, 361, 425, 424), (374, 375, 439, 438), (361, 362, 426, 425), (375, 376, 440, 439), (362, 363, 427, 426), (376, 377, 441, 440), (363, 364, 428, 427), (377, 378, 442, 441), (364, 365, 429, 428), (378, 379, 443, 442), (365, 366, 430, 429), (352, 353, 417, 416), (379, 380, 444, 443), (366, 367, 431, 430), (353, 354, 418, 417), (380, 381, 445, 444), (367, 368, 432, 431), (354, 355, 419, 418), (381, 382, 446, 445), (368, 369, 433, 432), (355, 356, 420, 419), (382, 383, 447, 446), (369, 370, 434, 433), (356, 357, 421, 420), (383, 352, 416, 447), (370, 371, 435, 434), (357, 358, 422, 421), (371, 372, 436, 435), (385, 384, 416, 417), (386, 385, 417, 418), (387, 386, 418, 419), (388, 387, 419, 420), (389, 388, 420, 421), (390, 389, 421, 422), (391, 390, 422, 423), (392, 391, 423, 424), (393, 392, 424, 425), (394, 393, 425, 426), (395, 394, 426, 427), (396, 395, 427, 428), (397, 396, 428, 429), (398, 397, 429, 430), (399, 398, 430, 431), (400, 399, 431, 432), (401, 400, 432, 433), (402, 401, 433, 434), (403, 402, 434, 435), (404, 403, 435, 436), (405, 404, 436, 437), (406, 405, 437, 438), (407, 406, 438, 439), (408, 407, 439, 440), (409, 408, 440, 441), (410, 409, 441, 442), (411, 410, 442, 443), (412, 411, 443, 444), (413, 412, 444, 445), (414, 413, 445, 446), (415, 414, 446, 447), (384, 415, 447, 416), (448, 449, 450, 451, 452, 453, 454, 455, 456, 457, 458, 459, 460, 461, 462, 463, 464, 465, 466, 467, 468, 469, 470, 471, 472, 473, 474, 475, 476, 477, 478, 479), (410, 411, 475, 474), (397, 398, 462, 461), (384, 385, 449, 448), (411, 412, 476, 475), (398, 399, 463, 462), (385, 386, 450, 449), (412, 413, 477, 476), (399, 400, 464, 463), (386, 387, 451, 450), (413, 414, 478, 477), (400, 401, 465, 464), (387, 388, 452, 451), (414, 415, 479, 478), (401, 402, 466, 465), (388, 389, 453, 452), (415, 384, 448, 479), (402, 403, 467, 466), (389, 390, 454, 453), (403, 404, 468, 467), (390, 391, 455, 454), (404, 405, 469, 468), (391, 392, 456, 455), (405, 406, 470, 469), (392, 393, 457, 456), (406, 407, 471, 470), (393, 394, 458, 457), (407, 408, 472, 471), (394, 395, 459, 458), (408, 409, 473, 472), (395, 396, 460, 459), (409, 410, 474, 473), (245, 244, 500, 501), (232, 231, 487, 488), (246, 245, 501, 502), (233, 232, 488, 489), (247, 246, 502, 503), (234, 233, 489, 490), (248, 247, 503, 504), (235, 234, 490, 491), (249, 248, 504, 505), (236, 235, 491, 492), (250, 249, 505, 506), (237, 236, 492, 493), (251, 250, 506, 507), (238, 237, 493, 494), (224, 225, 481, 480), (252, 251, 507, 508), (239, 238, 494, 495), (226, 224, 480, 482), (253, 252, 508, 509), (240, 239, 495, 496), (227, 226, 482, 483), (254, 253, 509, 510), (241, 240, 496, 497), (228, 227, 483, 484), (255, 254, 510, 511), (242, 241, 497, 498), (229, 228, 484, 485), (225, 255, 511, 481), (243, 242, 498, 499), (230, 229, 485, 486), (244, 243, 499, 500), (231, 230, 486, 487), (498, 497, 529, 530), (485, 484, 516, 517), (481, 511, 543, 513), (499, 498, 530, 531), (486, 485, 517, 518), (500, 499, 531, 532), (487, 486, 518, 519), (501, 500, 532, 533), (488, 487, 519, 520), (502, 501, 533, 534), (489, 488, 520, 521), (503, 502, 534, 535), (490, 489, 521, 522), (504, 503, 535, 536), (491, 490, 522, 523), (505, 504, 536, 537), (492, 491, 523, 524), (506, 505, 537, 538), (493, 492, 524, 525), (507, 506, 538, 539), (494, 493, 525, 526), (480, 481, 513, 512), (508, 507, 539, 540), (495, 494, 526, 527), (482, 480, 512, 514), (509, 508, 540, 541), (496, 495, 527, 528), (483, 482, 514, 515), (510, 509, 541, 542), (497, 496, 528, 529), (484, 483, 515, 516), (511, 510, 542, 543), (533, 532, 564, 565), (520, 519, 551, 552), (534, 533, 565, 566), (521, 520, 552, 553), (535, 534, 566, 567), (522, 521, 553, 554), (536, 535, 567, 568), (523, 522, 554, 555), (537, 536, 568, 569), (524, 523, 555, 556), (538, 537, 569, 570), (525, 524, 556, 557), (539, 538, 570, 571), (526, 525, 557, 558), (512, 513, 545, 544), (540, 539, 571, 572), (527, 526, 558, 559), (514, 512, 544, 546), (541, 540, 572, 573), (528, 527, 559, 560), (515, 514, 546, 547), (542, 541, 573, 574), (529, 528, 560, 561), (516, 515, 547, 548), (543, 542, 574, 575), (530, 529, 561, 562), (517, 516, 548, 549), (513, 543, 575, 545), (531, 530, 562, 563), (518, 517, 549, 550), (532, 531, 563, 564), (519, 518, 550, 551), (545, 575, 607, 577), (563, 562, 594, 595), (550, 549, 581, 582), (564, 563, 595, 596), (551, 550, 582, 583), (565, 564, 596, 597), (552, 551, 583, 584), (566, 565, 597, 598), (553, 552, 584, 585), (567, 566, 598, 599), (554, 553, 585, 586), (568, 567, 599, 600), (555, 554, 586, 587), (569, 568, 600, 601), (556, 555, 587, 588), (570, 569, 601, 602), (557, 556, 588, 589), (571, 570, 602, 603), (558, 557, 589, 590), (544, 545, 577, 576), (572, 571, 603, 604), (559, 558, 590, 591), (546, 544, 576, 578), (573, 572, 604, 605), (560, 559, 591, 592), (547, 546, 578, 579), (574, 573, 605, 606), (561, 560, 592, 593), (548, 547, 579, 580), (575, 574, 606, 607), (562, 561, 593, 594), (549, 548, 580, 581), (598, 597, 608), (585, 584, 608), (599, 598, 608), (586, 585, 608), (600, 599, 608), (587, 586, 608), (601, 600, 608), (588, 587, 608), (602, 601, 608), (589, 588, 608), (603, 602, 608), (590, 589, 608), (576, 577, 608), (604, 603, 608), (591, 590, 608), (578, 576, 608), (605, 604, 608), (592, 591, 608), (579, 578, 608), (606, 605, 608), (593, 592, 608), (580, 579, 608), (607, 606, 608), (594, 593, 608), (581, 580, 608), (577, 607, 608), (595, 594, 608), (582, 581, 608), (596, 595, 608), (583, 582, 608), (597, 596, 608), (584, 583, 608), (616, 617, 649, 648), (625, 626, 658, 657), (634, 635, 667, 666), (612, 613, 645, 644), (621, 622, 654, 653), (630, 631, 663, 662), (639, 640, 672, 671), (617, 618, 650, 649), (626, 627, 659, 658), (635, 636, 668, 667), (613, 614, 646, 645), (622, 623, 655, 654), (631, 632, 664, 663), (609, 610, 642, 641), (640, 609, 641, 672), (618, 619, 651, 650), (627, 628, 660, 659), (636, 637, 669, 668), (614, 615, 647, 646), (623, 624, 656, 655), (632, 633, 665, 664), (610, 611, 643, 642), (619, 620, 652, 651), (628, 629, 661, 660), (637, 638, 670, 669), (615, 616, 648, 647), (624, 625, 657, 656), (633, 634, 666, 665), (611, 612, 644, 643), (620, 621, 653, 652), (629, 630, 662, 661), (638, 639, 671, 670), (6, 8, 613, 612), (285, 284, 669, 670), (259, 258, 643, 644), (24, 26, 622, 621), (286, 285, 670, 671), (260, 259, 644, 645), (42, 44, 631, 630), (287, 286, 671, 672), (261, 260, 645, 646), (60, 62, 640, 639), (8, 10, 614, 613), (256, 287, 672, 641), (262, 261, 646, 647), (26, 28, 623, 622), (263, 262, 647, 648), (44, 46, 632, 631), (264, 263, 648, 649), (62, 0, 609, 640), (10, 12, 615, 614), (265, 264, 649, 650), (28, 30, 624, 623), (266, 265, 650, 651), (46, 48, 633, 632), (267, 266, 651, 652), (12, 14, 616, 615), (268, 267, 652, 653), (30, 32, 625, 624), (269, 268, 653, 654), (48, 50, 634, 633), (270, 269, 654, 655), (14, 16, 617, 616), (271, 270, 655, 656), (64, 691, 673, 65), (65, 673, 716, 66), (66, 716, 674, 67), (67, 674, 675, 68), (68, 675, 676, 69), (69, 676, 717, 70), (70, 717, 718, 71), (71, 718, 677, 72), (72, 677, 678, 73), (73, 678, 679, 74), (74, 679, 680, 75), (75, 680, 719, 76), (76, 719, 681, 77), (77, 681, 720, 78), (78, 720, 682, 79), (79, 682, 721, 80), (80, 721, 683, 81), (81, 683, 684, 82), (82, 684, 685, 83), (83, 685, 722, 84), (84, 722, 686, 85), (85, 686, 723, 86), (86, 723, 724, 87), (87, 724, 725, 88), (88, 725, 687, 89), (89, 687, 688, 90), (90, 688, 726, 91), (91, 726, 689, 92), (92, 689, 690, 93), (93, 690, 727, 94), (94, 727, 728, 95), (95, 728, 691, 64), (728, 693, 692, 691), (727, 694, 693, 728), (726, 695, 696, 689), (688, 697, 695, 726), (724, 698, 699, 725), (723, 700, 698, 724), (685, 701, 702, 722), (684, 703, 701, 685), (682, 704, 705, 721), (720, 706, 704, 682), (680, 707, 708, 719), (679, 709, 707, 680), (718, 710, 711, 677), (717, 712, 710, 718), (674, 713, 714, 675), (716, 715, 713, 674), (106, 107, 707, 709), (119, 120, 699, 698), (96, 691, 692), (679, 106, 709), (118, 119, 698, 700), (120, 725, 699), (103, 104, 711, 710), (108, 719, 708), (688, 122, 697), (102, 103, 710, 712), (115, 116, 702, 701), (720, 110, 706), (114, 115, 701, 703), (124, 689, 696), (127, 96, 692, 693), (716, 98, 715), (126, 127, 693, 694), (99, 100, 714, 713), (112, 721, 705), (727, 126, 694), (98, 99, 713, 715)])
me_alienship.polygons.foreach_set('use_smooth', [True] * 737)
me_alienship.polygons.foreach_set('material_index', [0, 0, 0, 0, 0, 0, 0, 0, 0, 0, 0, 0, 0, 0, 0, 0, 0, 0, 0, 0, 0, 0, 0, 0, 0, 0, 0, 0, 0, 0, 0, 0, 0, 0, 0, 0, 0, 0, 0, 0, 0, 0, 0, 0, 0, 0, 0, 0, 0, 0, 0, 0, 0, 0, 0, 0, 0, 0, 0, 0, 0, 0, 0, 0, 0, 0, 0, 0, 0, 0, 1, 0, 0, 0, 0, 0, 1, 0, 0, 0, 0, 0, 1, 0, 0, 1, 0, 0, 0, 0, 1, 0, 0, 0, 0, 0, 0, 0, 0, 0, 0, 0, 0, 0, 0, 0, 0, 0, 0, 0, 0, 0, 0, 0, 0, 0, 0, 0, 0, 0, 0, 0, 0, 0, 0, 1, 1, 1, 1, 1, 1, 1, 1, 1, 1, 1, 1, 1, 1, 1, 1, 1, 1, 1, 1, 1, 1, 1, 1, 1, 1, 1, 1, 1, 1, 1, 1, 0, 0, 0, 0, 0, 0, 0, 0, 0, 0, 0, 0, 0, 0, 0, 0, 0, 0, 0, 0, 0, 0, 0, 0, 0, 0, 0, 0, 0, 0, 0, 0, 0, 0, 0, 0, 0, 0, 0, 0, 0, 0, 0, 0, 0, 0, 0, 0, 0, 0, 0, 0, 0, 0, 0, 0, 0, 0, 0, 0, 0, 0, 0, 0, 0, 0, 0, 0, 0, 0, 0, 0, 0, 0, 0, 0, 0, 0, 0, 0, 0, 0, 0, 0, 0, 0, 0, 0, 0, 0, 0, 0, 0, 0, 0, 0, 0, 0, 0, 0, 0, 0, 0, 0, 0, 0, 0, 0, 0, 0, 0, 0, 0, 0, 0, 0, 0, 0, 0, 0, 0, 0, 0, 0, 0, 0, 0, 0, 0, 0, 0, 0, 0, 0, 0, 0, 0, 0, 0, 0, 0, 0, 0, 0, 0, 0, 0, 0, 0, 0, 0, 0, 0, 0, 0, 0, 0, 0, 0, 0, 0, 0, 0, 0, 0, 0, 0, 0, 0, 0, 0, 0, 0, 0, 0, 0, 0, 0, 0, 0, 0, 0, 0, 0, 0, 0, 0, 0, 0, 0, 0, 1, 0, 0, 0, 0, 0, 0, 0, 0, 0, 0, 0, 0, 0, 0, 0, 0, 0, 0, 0, 0, 0, 0, 0, 0, 0, 0, 0, 0, 0, 0, 0, 0, 0, 0, 0, 0, 0, 0, 0, 0, 0, 0, 0, 0, 0, 0, 0, 0, 0, 0, 0, 0, 0, 0, 0, 0, 0, 0, 0, 0, 0, 0, 0, 1, 1, 1, 1, 1, 1, 1, 1, 1, 1, 1, 1, 1, 1, 1, 1, 1, 1, 1, 1, 1, 1, 1, 1, 1, 1, 1, 1, 1, 1, 1, 1, 2, 2, 2, 2, 2, 2, 2, 2, 2, 2, 2, 2, 2, 2, 2, 2, 2, 2, 2, 2, 2, 2, 2, 2, 2, 2, 2, 2, 2, 2, 2, 2, 0, 0, 0, 0, 0, 0, 0, 0, 0, 0, 0, 0, 0, 0, 0, 0, 0, 0, 0, 0, 0, 0, 0, 0, 0, 0, 0, 0, 0, 0, 0, 0, 0, 0, 0, 0, 0, 0, 0, 0, 0, 0, 0, 0, 0, 0, 0, 0, 0, 0, 0, 0, 0, 0, 0, 0, 0, 0, 0, 0, 0, 0, 0, 0, 0, 0, 0, 0, 0, 0, 0, 0, 0, 0, 0, 0, 0, 0, 0, 0, 0, 0, 0, 0, 0, 0, 0, 0, 0, 0, 0, 0, 0, 0, 0, 0, 0, 0, 0, 0, 0, 0, 0, 0, 0, 0, 0, 0, 0, 0, 0, 0, 0, 0, 0, 0, 0, 0, 0, 0, 0, 0, 0, 0, 0, 0, 0, 0, 1, 1, 1, 1, 1, 1, 1, 1, 1, 1, 1, 1, 1, 1, 1, 1, 1, 1, 1, 1, 1, 1, 1, 1, 1, 1, 1, 1, 1, 1, 1, 1, 0, 0, 0, 0, 0, 0, 0, 0, 0, 0, 0, 0, 0, 0, 0, 0, 0, 0, 0, 0, 0, 0, 0, 0, 0, 0, 0, 0, 0, 0, 0, 0, 0, 0, 0, 0, 0, 0, 0, 0, 0, 0, 0, 0, 0, 0, 0, 0, 0, 0, 0, 0, 0, 0, 0, 0, 0, 0, 0, 0, 0, 0, 0, 0, 0, 0, 0, 0, 0, 0, 0, 0, 0, 0, 0, 0, 0, 0, 0, 0, 1, 1, 0, 0, 1, 0, 1, 0, 0, 1, 1, 0, 1, 0, 1, 0, 1, 1, 0, 0, 1])
_k = set([(0, 2), (0, 62), (1, 3), (1, 63), (2, 4), (3, 5), (4, 6), (5, 7), (6, 8), (7, 9), (8, 10), (9, 11), (10, 12), (11, 13), (12, 14), (13, 15), (14, 16), (15, 17), (16, 18), (17, 19), (18, 20), (19, 21), (20, 22), (21, 23), (22, 24), (23, 25), (24, 26), (25, 27), (26, 28), (27, 29), (28, 30), (29, 31), (30, 32), (31, 33), (32, 34), (33, 35), (34, 36), (35, 37), (36, 38), (37, 39), (38, 40), (39, 41), (40, 42), (41, 43), (42, 44), (43, 45), (44, 46), (45, 47), (46, 48), (47, 49), (48, 50), (49, 51), (50, 52), (51, 53), (52, 54), (53, 55), (54, 56), (55, 57), (56, 58), (57, 59), (58, 60), (59, 61), (60, 62), (61, 63), (96, 127), (96, 691), (98, 99), (98, 716), (99, 100), (100, 675), (102, 103), (102, 717), (103, 104), (104, 677), (106, 107), (106, 679), (107, 108), (108, 719), (110, 111), (110, 720), (111, 112), (112, 721), (114, 115), (114, 684), (115, 116), (116, 722), (118, 119), (118, 723), (119, 120), (120, 725), (122, 123), (122, 688), (123, 124), (124, 689), (126, 127), (126, 727), (128, 129), (128, 130), (129, 159), (130, 131), (131, 132), (132, 133), (133, 134), (134, 135), (135, 136), (136, 137), (137, 138), (138, 139), (139, 140), (140, 141), (141, 142), (142, 143), (143, 144), (144, 145), (145, 146), (146, 147), (147, 148), (148, 149), (149, 150), (150, 151), (151, 152), (152, 153), (153, 154), (154, 155), (155, 156), (156, 157), (157, 158), (158, 159), (160, 161), (160, 162), (161, 191), (162, 163), (163, 164), (164, 165), (165, 166), (166, 167), (167, 168), (168, 169), (169, 170), (170, 171), (171, 172), (172, 173), (173, 174), (174, 175), (175, 176), (176, 177), (177, 178), (178, 179), (179, 180), (180, 181), (181, 182), (182, 183), (183, 184), (184, 185), (185, 186), (186, 187), (187, 188), (188, 189), (189, 190), (190, 191), (192, 193), (192, 194), (193, 223), (194, 195), (195, 196), (196, 197), (197, 198), (198, 199), (199, 200), (200, 201), (201, 202), (202, 203), (203, 204), (204, 205), (205, 206), (206, 207), (207, 208), (208, 209), (209, 210), (210, 211), (211, 212), (212, 213), (213, 214), (214, 215), (215, 216), (216, 217), (217, 218), (218, 219), (219, 220), (220, 221), (221, 222), (222, 223), (256, 257), (256, 287), (257, 258), (258, 259), (259, 260), (260, 261), (261, 262), (262, 263), (263, 264), (264, 265), (265, 266), (266, 267), (267, 268), (268, 269), (269, 270), (270, 271), (271, 272), (272, 273), (273, 274), (274, 275), (275, 276), (276, 277), (277, 278), (278, 279), (279, 280), (280, 281), (281, 282), (282, 283), (283, 284), (284, 285), (285, 286), (286, 287), (352, 353), (352, 383), (353, 354), (354, 355), (355, 356), (356, 357), (357, 358), (358, 359), (359, 360), (360, 361), (361, 362), (362, 363), (363, 364), (364, 365), (365, 366), (366, 367), (367, 368), (368, 369), (369, 370), (370, 371), (371, 372), (372, 373), (373, 374), (374, 375), (375, 376), (376, 377), (377, 378), (378, 379), (379, 380), (380, 381), (381, 382), (382, 383), (384, 385), (384, 415), (385, 386), (386, 387), (387, 388), (388, 389), (389, 390), (390, 391), (391, 392), (392, 393), (393, 394), (394, 395), (395, 396), (396, 397), (397, 398), (398, 399), (399, 400), (400, 401), (401, 402), (402, 403), (403, 404), (404, 405), (405, 406), (406, 407), (407, 408), (408, 409), (409, 410), (410, 411), (411, 412), (412, 413), (413, 414), (414, 415), (416, 417), (416, 447), (417, 418), (418, 419), (419, 420), (420, 421), (421, 422), (422, 423), (423, 424), (424, 425), (425, 426), (426, 427), (427, 428), (428, 429), (429, 430), (430, 431), (431, 432), (432, 433), (433, 434), (434, 435), (435, 436), (436, 437), (437, 438), (438, 439), (439, 440), (440, 441), (441, 442), (442, 443), (443, 444), (444, 445), (445, 446), (446, 447), (512, 513), (512, 514), (513, 543), (514, 515), (515, 516), (516, 517), (517, 518), (518, 519), (519, 520), (520, 521), (521, 522), (522, 523), (523, 524), (524, 525), (525, 526), (526, 527), (527, 528), (528, 529), (529, 530), (530, 531), (531, 532), (532, 533), (533, 534), (534, 535), (535, 536), (536, 537), (537, 538), (538, 539), (539, 540), (540, 541), (541, 542), (542, 543), (609, 610), (609, 640), (610, 611), (611, 612), (612, 613), (613, 614), (614, 615), (615, 616), (616, 617), (617, 618), (618, 619), (619, 620), (620, 621), (621, 622), (622, 623), (623, 624), (624, 625), (625, 626), (626, 627), (627, 628), (628, 629), (629, 630), (630, 631), (631, 632), (632, 633), (633, 634), (634, 635), (635, 636), (636, 637), (637, 638), (638, 639), (639, 640), (641, 642), (641, 672), (642, 643), (643, 644), (644, 645), (645, 646), (646, 647), (647, 648), (648, 649), (649, 650), (650, 651), (651, 652), (652, 653), (653, 654), (654, 655), (655, 656), (656, 657), (657, 658), (658, 659), (659, 660), (660, 661), (661, 662), (662, 663), (663, 664), (664, 665), (665, 666), (666, 667), (667, 668), (668, 669), (669, 670), (670, 671), (671, 672), (675, 714), (677, 711), (679, 709), (684, 703), (688, 697), (689, 696), (691, 692), (692, 693), (693, 694), (694, 727), (695, 696), (695, 697), (698, 699), (698, 700), (699, 725), (700, 723), (701, 702), (701, 703), (702, 722), (704, 705), (704, 706), (705, 721), (706, 720), (707, 708), (707, 709), (708, 719), (710, 711), (710, 712), (712, 717), (713, 714), (713, 715), (715, 716)])
me_alienship.attributes.new('sharp_edge', 'BOOLEAN', 'EDGE').data.foreach_set('value', [ (min(e.vertices), max(e.vertices)) in _k for e in me_alienship.edges])
me_alienship.materials.append(mat_shiny)
me_alienship.materials.append(mat_lit)
me_alienship.materials.append(mat_material)
me_alienship.use_remesh_preserve_volume = False
me_alienship.use_remesh_preserve_attributes = False
me_alienship.use_mirror_vertex_groups = False
me_alienship.update()

# ---- objects
ob_alien_ship = bpy.data.objects.new('Alien_Ship', me_alienship)

# ---- transforms, parenting, visibility, modifiers, constraints
ob_alien_ship.location = (0.0, 0.0, 0.0)
ob_alien_ship.rotation_euler = (1.571, -0.0, 0.0)
ob_alien_ship.lineart.crease_threshold = 0.0
_m = ob_alien_ship.modifiers.new('EdgeSplit', 'EDGE_SPLIT')
_m.use_edge_angle = False

# ---- collection membership
col_collection_1.objects.link(ob_alien_ship)

# ---- scene / render settings (as saved in the file)
scene.frame_start = 1; scene.frame_end = 250; scene.frame_set(1)
scene.render.engine = 'CYCLES'
scene.render.resolution_percentage = 50
scene.render.dither_intensity = 0.0
scene.cycles.use_denoising = False
scene.cycles.samples = 128
scene.cycles.sampling_pattern = 'TABULATED_SOBOL'
scene.cycles.use_adaptive_sampling = False
scene.cycles.use_light_tree = False
scene.cycles.blur_glossy = 0.0
scene.cycles.sample_clamp_indirect = 0.0
scene.view_settings.view_transform = 'Standard'
bpy.context.view_layer.update()

# ---- added for rendering (the .blend has no active camera and no usable light): camera, sun
cam_auto = bpy.data.cameras.new('AutoCamera')
cam_auto.lens = 50.0
cam_auto.sensor_width = 36.0
cam_auto.clip_end = 1000.0
ob_auto_camera = bpy.data.objects.new('AutoCamera', cam_auto)
scene.collection.objects.link(ob_auto_camera)
ob_auto_camera.location = (2.69449, -3.23338, 2.21448)
ob_auto_camera.rotation_euler = (1.09748, -7.21219e-08, 0.694738)
scene.camera = ob_auto_camera
light_auto_sun = bpy.data.lights.new('AutoSun', 'SUN')
light_auto_sun.energy = 3.0
light_auto_sun.angle = 0.0523599
ob_auto_sun = bpy.data.objects.new('AutoSun', light_auto_sun)
scene.collection.objects.link(ob_auto_sun)
ob_auto_sun.rotation_euler = (0.872665, 0.174533, 0.523599)
bpy.context.view_layer.update()
